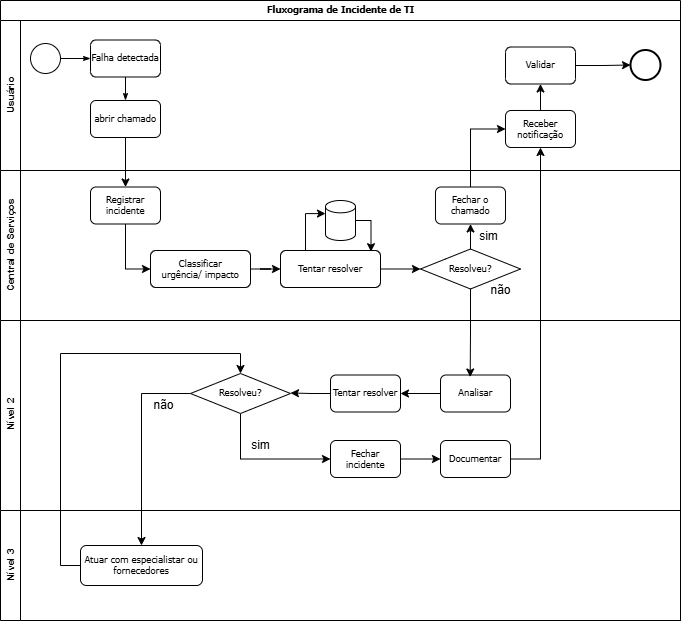

The diagram above was exported from draw.io. Its source (the exported page's mxGraphModel, read from the mxfile embedded in the PNG):
<mxGraphModel dx="872" dy="537" grid="1" gridSize="10" guides="1" tooltips="1" connect="1" arrows="1" fold="1" page="1" pageScale="1" pageWidth="1100" pageHeight="850" background="none" math="0" shadow="0">
  <root>
    <mxCell id="0" />
    <mxCell id="1" parent="0" />
    <mxCell id="2b4e8129b02d487f-1" value="&lt;font style=&quot;font-size: 8.5px;&quot;&gt;Fluxograma de Incidente de TI&lt;/font&gt;" style="swimlane;html=1;childLayout=stackLayout;horizontal=1;startSize=20;horizontalStack=0;rounded=0;shadow=0;labelBackgroundColor=none;strokeWidth=1;fontFamily=Verdana;fontSize=8;align=center;" parent="1" vertex="1">
      <mxGeometry x="180" y="70" width="680" height="620" as="geometry" />
    </mxCell>
    <mxCell id="2b4e8129b02d487f-2" value="&lt;font style=&quot;font-size: 10px;&quot;&gt;Usuário&lt;/font&gt;" style="swimlane;html=1;startSize=20;horizontal=0;" parent="2b4e8129b02d487f-1" vertex="1">
      <mxGeometry y="20" width="680" height="150" as="geometry" />
    </mxCell>
    <mxCell id="2b4e8129b02d487f-18" style="edgeStyle=orthogonalEdgeStyle;rounded=0;html=1;labelBackgroundColor=none;startArrow=none;startFill=0;startSize=5;endArrow=classicThin;endFill=1;endSize=5;jettySize=auto;orthogonalLoop=1;strokeWidth=1;fontFamily=Verdana;fontSize=8" parent="2b4e8129b02d487f-2" source="2b4e8129b02d487f-5" target="2b4e8129b02d487f-6" edge="1">
      <mxGeometry relative="1" as="geometry" />
    </mxCell>
    <mxCell id="2b4e8129b02d487f-5" value="" style="ellipse;whiteSpace=wrap;html=1;rounded=0;shadow=0;labelBackgroundColor=none;strokeWidth=1;fontFamily=Verdana;fontSize=8;align=center;" parent="2b4e8129b02d487f-2" vertex="1">
      <mxGeometry x="30" y="23" width="30" height="30" as="geometry" />
    </mxCell>
    <mxCell id="2b4e8129b02d487f-6" value="&lt;font style=&quot;font-size: 8.5px;&quot;&gt;Falha detectada&lt;/font&gt;" style="rounded=1;whiteSpace=wrap;html=1;shadow=0;labelBackgroundColor=none;strokeWidth=1;fontFamily=Verdana;fontSize=9;align=center;" parent="2b4e8129b02d487f-2" vertex="1">
      <mxGeometry x="90" y="19.49999999999997" width="70" height="37" as="geometry" />
    </mxCell>
    <mxCell id="2b4e8129b02d487f-11" value="" style="ellipse;whiteSpace=wrap;html=1;rounded=0;shadow=0;labelBackgroundColor=none;strokeWidth=2;fontFamily=Verdana;fontSize=8;align=center;" parent="2b4e8129b02d487f-2" vertex="1">
      <mxGeometry x="630" y="29.5" width="30" height="30" as="geometry" />
    </mxCell>
    <mxCell id="2b4e8129b02d487f-12" value="&lt;font style=&quot;font-size: 8.5px;&quot;&gt;abrir chamado&lt;/font&gt;" style="rounded=1;whiteSpace=wrap;html=1;shadow=0;labelBackgroundColor=none;strokeWidth=1;fontFamily=Verdana;fontSize=8;align=center;" parent="2b4e8129b02d487f-2" vertex="1">
      <mxGeometry x="90" y="79.99999999999996" width="70" height="37" as="geometry" />
    </mxCell>
    <mxCell id="2b4e8129b02d487f-24" style="edgeStyle=orthogonalEdgeStyle;rounded=0;html=1;labelBackgroundColor=none;startArrow=none;startFill=0;startSize=5;endArrow=classicThin;endFill=1;endSize=5;jettySize=auto;orthogonalLoop=1;strokeWidth=1;fontFamily=Verdana;fontSize=8" parent="2b4e8129b02d487f-2" source="2b4e8129b02d487f-6" target="2b4e8129b02d487f-12" edge="1">
      <mxGeometry relative="1" as="geometry" />
    </mxCell>
    <mxCell id="ecdoUV3yj_Qi8JsbnSew-2" value="" style="edgeStyle=orthogonalEdgeStyle;rounded=0;orthogonalLoop=1;jettySize=auto;html=1;" edge="1" parent="2b4e8129b02d487f-2" source="Rq8yyQeP4w4pOeJSHKfv-28" target="ecdoUV3yj_Qi8JsbnSew-1">
      <mxGeometry relative="1" as="geometry" />
    </mxCell>
    <mxCell id="Rq8yyQeP4w4pOeJSHKfv-28" value="&lt;font style=&quot;font-size: 8.5px;&quot;&gt;Receber notificação&lt;/font&gt;" style="rounded=1;whiteSpace=wrap;html=1;shadow=0;labelBackgroundColor=none;strokeWidth=1;fontFamily=Verdana;fontSize=8;align=center;" parent="2b4e8129b02d487f-2" vertex="1">
      <mxGeometry x="505" y="90" width="70" height="37" as="geometry" />
    </mxCell>
    <mxCell id="ecdoUV3yj_Qi8JsbnSew-3" style="edgeStyle=orthogonalEdgeStyle;rounded=0;orthogonalLoop=1;jettySize=auto;html=1;exitX=1;exitY=0.5;exitDx=0;exitDy=0;entryX=0;entryY=0.5;entryDx=0;entryDy=0;" edge="1" parent="2b4e8129b02d487f-2" source="ecdoUV3yj_Qi8JsbnSew-1" target="2b4e8129b02d487f-11">
      <mxGeometry relative="1" as="geometry" />
    </mxCell>
    <mxCell id="ecdoUV3yj_Qi8JsbnSew-1" value="&lt;font style=&quot;font-size: 8.5px;&quot;&gt;Validar&lt;/font&gt;" style="rounded=1;whiteSpace=wrap;html=1;shadow=0;labelBackgroundColor=none;strokeWidth=1;fontFamily=Verdana;fontSize=8;align=center;" vertex="1" parent="2b4e8129b02d487f-2">
      <mxGeometry x="505" y="26.5" width="70" height="37" as="geometry" />
    </mxCell>
    <mxCell id="2b4e8129b02d487f-3" value="&lt;font style=&quot;font-size: 10px;&quot;&gt;Central de Serviços&lt;/font&gt;" style="swimlane;html=1;startSize=20;horizontal=0;" parent="2b4e8129b02d487f-1" vertex="1">
      <mxGeometry y="170" width="680" height="150" as="geometry" />
    </mxCell>
    <mxCell id="Rq8yyQeP4w4pOeJSHKfv-4" style="edgeStyle=orthogonalEdgeStyle;rounded=0;orthogonalLoop=1;jettySize=auto;html=1;entryX=0;entryY=0.5;entryDx=0;entryDy=0;" parent="2b4e8129b02d487f-3" source="Rq8yyQeP4w4pOeJSHKfv-1" target="Rq8yyQeP4w4pOeJSHKfv-2" edge="1">
      <mxGeometry relative="1" as="geometry" />
    </mxCell>
    <mxCell id="Rq8yyQeP4w4pOeJSHKfv-1" value="&lt;font style=&quot;font-size: 8.5px;&quot;&gt;Registrar incidente&lt;/font&gt;" style="rounded=1;whiteSpace=wrap;html=1;shadow=0;labelBackgroundColor=none;strokeWidth=1;fontFamily=Verdana;fontSize=8;align=center;" parent="2b4e8129b02d487f-3" vertex="1">
      <mxGeometry x="90" y="16.5" width="70" height="37" as="geometry" />
    </mxCell>
    <mxCell id="Rq8yyQeP4w4pOeJSHKfv-6" value="" style="edgeStyle=orthogonalEdgeStyle;rounded=0;orthogonalLoop=1;jettySize=auto;html=1;" parent="2b4e8129b02d487f-3" source="Rq8yyQeP4w4pOeJSHKfv-2" target="Rq8yyQeP4w4pOeJSHKfv-5" edge="1">
      <mxGeometry relative="1" as="geometry" />
    </mxCell>
    <mxCell id="Rq8yyQeP4w4pOeJSHKfv-2" value="&lt;font style=&quot;font-size: 8.5px;&quot;&gt;Classificar&lt;/font&gt;&lt;div&gt;&lt;font style=&quot;font-size: 8.5px;&quot;&gt;urgência/ impacto&lt;/font&gt;&lt;/div&gt;" style="rounded=1;whiteSpace=wrap;html=1;shadow=0;labelBackgroundColor=none;strokeWidth=1;fontFamily=Verdana;fontSize=8;align=center;" parent="2b4e8129b02d487f-3" vertex="1">
      <mxGeometry x="150" y="80" width="100" height="37" as="geometry" />
    </mxCell>
    <mxCell id="Rq8yyQeP4w4pOeJSHKfv-22" value="" style="edgeStyle=orthogonalEdgeStyle;rounded=0;orthogonalLoop=1;jettySize=auto;html=1;entryX=0;entryY=0.5;entryDx=0;entryDy=0;" parent="2b4e8129b02d487f-3" source="Rq8yyQeP4w4pOeJSHKfv-5" target="Rq8yyQeP4w4pOeJSHKfv-14" edge="1">
      <mxGeometry relative="1" as="geometry">
        <mxPoint x="410" y="98.5" as="targetPoint" />
      </mxGeometry>
    </mxCell>
    <mxCell id="Rq8yyQeP4w4pOeJSHKfv-5" value="&lt;font style=&quot;font-size: 8.5px;&quot;&gt;Tentar resolver&lt;/font&gt;" style="rounded=1;whiteSpace=wrap;html=1;shadow=0;labelBackgroundColor=none;strokeWidth=1;fontFamily=Verdana;fontSize=8;align=center;" parent="2b4e8129b02d487f-3" vertex="1">
      <mxGeometry x="280" y="80" width="100" height="37" as="geometry" />
    </mxCell>
    <mxCell id="Rq8yyQeP4w4pOeJSHKfv-7" value="" style="shape=cylinder3;whiteSpace=wrap;html=1;boundedLbl=1;backgroundOutline=1;size=6.166666666666686;" parent="2b4e8129b02d487f-3" vertex="1">
      <mxGeometry x="325" y="30" width="30" height="40" as="geometry" />
    </mxCell>
    <mxCell id="Rq8yyQeP4w4pOeJSHKfv-12" style="edgeStyle=orthogonalEdgeStyle;rounded=0;orthogonalLoop=1;jettySize=auto;html=1;exitX=0.25;exitY=0;exitDx=0;exitDy=0;entryX=0;entryY=0;entryDx=0;entryDy=13.083333333333343;entryPerimeter=0;" parent="2b4e8129b02d487f-3" source="Rq8yyQeP4w4pOeJSHKfv-5" target="Rq8yyQeP4w4pOeJSHKfv-7" edge="1">
      <mxGeometry relative="1" as="geometry" />
    </mxCell>
    <mxCell id="Rq8yyQeP4w4pOeJSHKfv-13" style="edgeStyle=orthogonalEdgeStyle;rounded=0;orthogonalLoop=1;jettySize=auto;html=1;exitX=1;exitY=0.5;exitDx=0;exitDy=0;exitPerimeter=0;entryX=0.905;entryY=0.032;entryDx=0;entryDy=0;entryPerimeter=0;" parent="2b4e8129b02d487f-3" source="Rq8yyQeP4w4pOeJSHKfv-7" target="Rq8yyQeP4w4pOeJSHKfv-5" edge="1">
      <mxGeometry relative="1" as="geometry" />
    </mxCell>
    <mxCell id="Rq8yyQeP4w4pOeJSHKfv-14" value="&lt;font style=&quot;font-size: 8.5px;&quot;&gt;Resolveu?&lt;/font&gt;" style="rhombus;whiteSpace=wrap;html=1;fontSize=8;fontFamily=Verdana;rounded=1;shadow=0;labelBackgroundColor=none;strokeWidth=1;arcSize=0;" parent="2b4e8129b02d487f-3" vertex="1">
      <mxGeometry x="420" y="78.5" width="100" height="40" as="geometry" />
    </mxCell>
    <mxCell id="Rq8yyQeP4w4pOeJSHKfv-26" value="sim" style="text;html=1;align=center;verticalAlign=middle;resizable=0;points=[];autosize=1;strokeColor=none;fillColor=none;" parent="2b4e8129b02d487f-3" vertex="1">
      <mxGeometry x="468" y="50.5" width="40" height="30" as="geometry" />
    </mxCell>
    <mxCell id="Rq8yyQeP4w4pOeJSHKfv-24" value="&lt;font style=&quot;font-size: 8.5px;&quot;&gt;Fechar o chamado&lt;/font&gt;" style="rounded=1;whiteSpace=wrap;html=1;shadow=0;labelBackgroundColor=none;strokeWidth=1;fontFamily=Verdana;fontSize=8;align=center;" parent="2b4e8129b02d487f-3" vertex="1">
      <mxGeometry x="435" y="16.5" width="70" height="37" as="geometry" />
    </mxCell>
    <mxCell id="Rq8yyQeP4w4pOeJSHKfv-25" style="edgeStyle=orthogonalEdgeStyle;rounded=0;orthogonalLoop=1;jettySize=auto;html=1;exitX=0.5;exitY=0;exitDx=0;exitDy=0;entryX=0.5;entryY=1;entryDx=0;entryDy=0;" parent="2b4e8129b02d487f-3" source="Rq8yyQeP4w4pOeJSHKfv-14" target="Rq8yyQeP4w4pOeJSHKfv-24" edge="1">
      <mxGeometry relative="1" as="geometry" />
    </mxCell>
    <mxCell id="Rq8yyQeP4w4pOeJSHKfv-33" value="não" style="text;html=1;align=center;verticalAlign=middle;resizable=0;points=[];autosize=1;strokeColor=none;fillColor=none;" parent="2b4e8129b02d487f-3" vertex="1">
      <mxGeometry x="480" y="105" width="40" height="30" as="geometry" />
    </mxCell>
    <mxCell id="2b4e8129b02d487f-4" value="&lt;font style=&quot;font-size: 10px;&quot;&gt;&lt;span style=&quot;white-space: pre;&quot;&gt;&#09;&lt;/span&gt;&lt;span style=&quot;white-space: pre;&quot;&gt;&#09;&lt;/span&gt;&lt;span style=&quot;white-space: pre;&quot;&gt;&#09;&lt;span style=&quot;white-space: pre;&quot;&gt;&#09;&lt;span style=&quot;white-space: pre;&quot;&gt;&#09;&lt;/span&gt;&lt;/span&gt;Nível 2&lt;/span&gt;&lt;/font&gt;" style="swimlane;html=1;startSize=20;horizontal=0;" parent="2b4e8129b02d487f-1" vertex="1">
      <mxGeometry y="320" width="680" height="300" as="geometry" />
    </mxCell>
    <mxCell id="Rq8yyQeP4w4pOeJSHKfv-35" value="" style="edgeStyle=orthogonalEdgeStyle;rounded=0;orthogonalLoop=1;jettySize=auto;html=1;" parent="2b4e8129b02d487f-4" source="Rq8yyQeP4w4pOeJSHKfv-31" target="Rq8yyQeP4w4pOeJSHKfv-34" edge="1">
      <mxGeometry relative="1" as="geometry" />
    </mxCell>
    <mxCell id="Rq8yyQeP4w4pOeJSHKfv-31" value="&lt;font style=&quot;font-size: 8.5px;&quot;&gt;Analisar&lt;/font&gt;" style="rounded=1;whiteSpace=wrap;html=1;shadow=0;labelBackgroundColor=none;strokeWidth=1;fontFamily=Verdana;fontSize=8;align=center;" parent="2b4e8129b02d487f-4" vertex="1">
      <mxGeometry x="440" y="54.5" width="70" height="37" as="geometry" />
    </mxCell>
    <mxCell id="Rq8yyQeP4w4pOeJSHKfv-41" style="edgeStyle=orthogonalEdgeStyle;rounded=0;orthogonalLoop=1;jettySize=auto;html=1;entryX=1;entryY=0.5;entryDx=0;entryDy=0;exitX=0;exitY=0.5;exitDx=0;exitDy=0;" parent="2b4e8129b02d487f-4" source="Rq8yyQeP4w4pOeJSHKfv-34" edge="1">
      <mxGeometry relative="1" as="geometry">
        <mxPoint x="290" y="72.5" as="targetPoint" />
      </mxGeometry>
    </mxCell>
    <mxCell id="Rq8yyQeP4w4pOeJSHKfv-34" value="&lt;font style=&quot;font-size: 8.5px;&quot;&gt;Tentar resolver&lt;/font&gt;" style="rounded=1;whiteSpace=wrap;html=1;shadow=0;labelBackgroundColor=none;strokeWidth=1;fontFamily=Verdana;fontSize=8;align=center;" parent="2b4e8129b02d487f-4" vertex="1">
      <mxGeometry x="330" y="54.5" width="70" height="37" as="geometry" />
    </mxCell>
    <mxCell id="Rq8yyQeP4w4pOeJSHKfv-49" style="edgeStyle=orthogonalEdgeStyle;rounded=0;orthogonalLoop=1;jettySize=auto;html=1;exitX=0.5;exitY=1;exitDx=0;exitDy=0;entryX=0;entryY=0.5;entryDx=0;entryDy=0;" parent="2b4e8129b02d487f-4" source="Rq8yyQeP4w4pOeJSHKfv-36" target="Rq8yyQeP4w4pOeJSHKfv-43" edge="1">
      <mxGeometry relative="1" as="geometry" />
    </mxCell>
    <mxCell id="Rq8yyQeP4w4pOeJSHKfv-56" style="edgeStyle=orthogonalEdgeStyle;rounded=0;orthogonalLoop=1;jettySize=auto;html=1;exitX=0;exitY=0.5;exitDx=0;exitDy=0;" parent="2b4e8129b02d487f-4" source="Rq8yyQeP4w4pOeJSHKfv-36" target="Rq8yyQeP4w4pOeJSHKfv-45" edge="1">
      <mxGeometry relative="1" as="geometry" />
    </mxCell>
    <mxCell id="Rq8yyQeP4w4pOeJSHKfv-36" value="&lt;font style=&quot;font-size: 8.5px;&quot;&gt;Resolveu?&lt;/font&gt;" style="rhombus;whiteSpace=wrap;html=1;fontSize=8;fontFamily=Verdana;rounded=1;shadow=0;labelBackgroundColor=none;strokeWidth=1;arcSize=0;" parent="2b4e8129b02d487f-4" vertex="1">
      <mxGeometry x="190" y="53" width="100" height="40" as="geometry" />
    </mxCell>
    <mxCell id="Rq8yyQeP4w4pOeJSHKfv-42" value="&lt;font style=&quot;font-size: 10px;&quot;&gt;Nível 3&lt;/font&gt;" style="swimlane;html=1;startSize=20;horizontal=0;" parent="2b4e8129b02d487f-4" vertex="1">
      <mxGeometry y="190" width="680" height="110" as="geometry" />
    </mxCell>
    <mxCell id="Rq8yyQeP4w4pOeJSHKfv-45" value="&lt;font style=&quot;font-size: 8.5px;&quot;&gt;Atuar com especialistar ou fornecedores&lt;/font&gt;" style="rounded=1;whiteSpace=wrap;html=1;shadow=0;labelBackgroundColor=none;strokeWidth=1;fontFamily=Verdana;fontSize=8;align=center;" parent="Rq8yyQeP4w4pOeJSHKfv-42" vertex="1">
      <mxGeometry x="80" y="35" width="122" height="40" as="geometry" />
    </mxCell>
    <mxCell id="Rq8yyQeP4w4pOeJSHKfv-53" style="edgeStyle=orthogonalEdgeStyle;rounded=0;orthogonalLoop=1;jettySize=auto;html=1;exitX=1;exitY=0.5;exitDx=0;exitDy=0;" parent="2b4e8129b02d487f-4" source="Rq8yyQeP4w4pOeJSHKfv-43" target="Rq8yyQeP4w4pOeJSHKfv-52" edge="1">
      <mxGeometry relative="1" as="geometry" />
    </mxCell>
    <mxCell id="Rq8yyQeP4w4pOeJSHKfv-43" value="&lt;font style=&quot;font-size: 8.5px;&quot;&gt;Fechar incidente&lt;/font&gt;" style="rounded=1;whiteSpace=wrap;html=1;shadow=0;labelBackgroundColor=none;strokeWidth=1;fontFamily=Verdana;fontSize=8;align=center;" parent="2b4e8129b02d487f-4" vertex="1">
      <mxGeometry x="330" y="120" width="70" height="37" as="geometry" />
    </mxCell>
    <mxCell id="Rq8yyQeP4w4pOeJSHKfv-50" value="sim" style="text;html=1;align=center;verticalAlign=middle;resizable=0;points=[];autosize=1;strokeColor=none;fillColor=none;" parent="2b4e8129b02d487f-4" vertex="1">
      <mxGeometry x="240" y="110" width="40" height="30" as="geometry" />
    </mxCell>
    <mxCell id="Rq8yyQeP4w4pOeJSHKfv-52" value="&lt;font style=&quot;font-size: 8.5px;&quot;&gt;Documentar&lt;/font&gt;" style="rounded=1;whiteSpace=wrap;html=1;shadow=0;labelBackgroundColor=none;strokeWidth=1;fontFamily=Verdana;fontSize=8;align=center;" parent="2b4e8129b02d487f-4" vertex="1">
      <mxGeometry x="440" y="120" width="70" height="37" as="geometry" />
    </mxCell>
    <mxCell id="Rq8yyQeP4w4pOeJSHKfv-57" value="não" style="text;html=1;align=center;verticalAlign=middle;resizable=0;points=[];autosize=1;strokeColor=none;fillColor=none;" parent="2b4e8129b02d487f-4" vertex="1">
      <mxGeometry x="143" y="70" width="40" height="30" as="geometry" />
    </mxCell>
    <mxCell id="Rq8yyQeP4w4pOeJSHKfv-58" style="edgeStyle=orthogonalEdgeStyle;rounded=0;orthogonalLoop=1;jettySize=auto;html=1;exitX=0;exitY=0.5;exitDx=0;exitDy=0;entryX=0.5;entryY=0;entryDx=0;entryDy=0;" parent="2b4e8129b02d487f-4" source="Rq8yyQeP4w4pOeJSHKfv-45" target="Rq8yyQeP4w4pOeJSHKfv-36" edge="1">
      <mxGeometry relative="1" as="geometry" />
    </mxCell>
    <mxCell id="Rq8yyQeP4w4pOeJSHKfv-3" style="edgeStyle=orthogonalEdgeStyle;rounded=0;orthogonalLoop=1;jettySize=auto;html=1;entryX=0.5;entryY=0;entryDx=0;entryDy=0;" parent="2b4e8129b02d487f-1" source="2b4e8129b02d487f-12" target="Rq8yyQeP4w4pOeJSHKfv-1" edge="1">
      <mxGeometry relative="1" as="geometry" />
    </mxCell>
    <mxCell id="Rq8yyQeP4w4pOeJSHKfv-40" style="edgeStyle=orthogonalEdgeStyle;rounded=0;orthogonalLoop=1;jettySize=auto;html=1;entryX=0.424;entryY=0.054;entryDx=0;entryDy=0;entryPerimeter=0;" parent="2b4e8129b02d487f-1" source="Rq8yyQeP4w4pOeJSHKfv-14" target="Rq8yyQeP4w4pOeJSHKfv-31" edge="1">
      <mxGeometry relative="1" as="geometry" />
    </mxCell>
    <mxCell id="Rq8yyQeP4w4pOeJSHKfv-54" style="edgeStyle=orthogonalEdgeStyle;rounded=0;orthogonalLoop=1;jettySize=auto;html=1;exitX=0.5;exitY=0;exitDx=0;exitDy=0;entryX=0;entryY=0.5;entryDx=0;entryDy=0;" parent="2b4e8129b02d487f-1" source="Rq8yyQeP4w4pOeJSHKfv-24" target="Rq8yyQeP4w4pOeJSHKfv-28" edge="1">
      <mxGeometry relative="1" as="geometry" />
    </mxCell>
    <mxCell id="Rq8yyQeP4w4pOeJSHKfv-55" style="edgeStyle=orthogonalEdgeStyle;rounded=0;orthogonalLoop=1;jettySize=auto;html=1;exitX=1;exitY=0.5;exitDx=0;exitDy=0;entryX=0.5;entryY=1;entryDx=0;entryDy=0;" parent="2b4e8129b02d487f-1" source="Rq8yyQeP4w4pOeJSHKfv-52" target="Rq8yyQeP4w4pOeJSHKfv-28" edge="1">
      <mxGeometry relative="1" as="geometry" />
    </mxCell>
  </root>
</mxGraphModel>